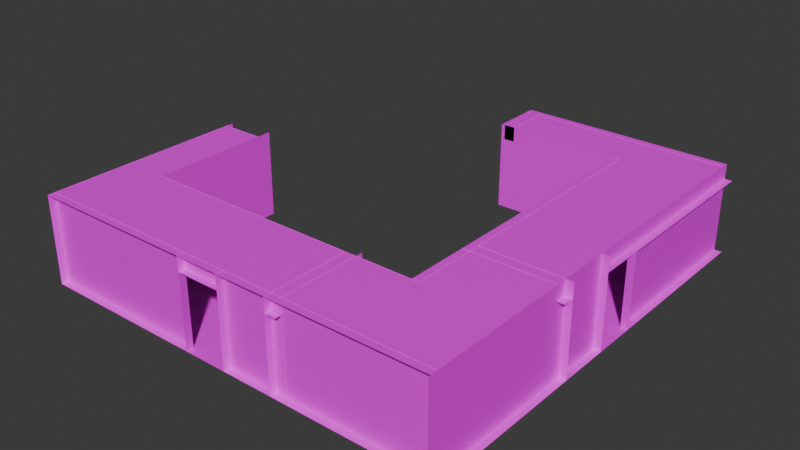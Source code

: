 # Source: lcz_lockroom3.blend  (saved by Blender 4.5.90; exported with 4.5.12 LTS)
import bpy
from mathutils import Matrix  # noqa: F401  (used for matrix-valued properties, if any)

bpy.ops.wm.read_factory_settings(use_empty=True)
scene = bpy.context.scene
scene.name = 'Scene'

# ---- images (referenced by path relative to the original .blend; pixels are not part of the script)
import os
ASSET_DIR = os.environ.get("B2B_ASSET_DIR", "")  # directory of the original .blend (textures are referenced by path, not embedded)
HERE = os.path.dirname(os.path.abspath(__file__))  # packed textures are extracted next to this script under _unpacked/

def load_image(name, relpath, width, height, colorspace="sRGB"):
    """Load a texture the original file referenced (path relative to the .blend, or extracted next to this script)."""
    p = next((c for c in (os.path.join(HERE, relpath), os.path.join(ASSET_DIR, relpath)) if relpath and os.path.exists(c)), "")
    if p:
        img = bpy.data.images.load(p, check_existing=True)
        img.name = name
    else:  # same state as the original file: an image datablock whose file is absent (Cycles renders it pink)
        img = bpy.data.images.new(name, width, height)
        img.source = "FILE"
        img.filepath = "//" + (relpath or name)
    img.colorspace_settings.name = colorspace
    return img
img_whitewall_jpg = load_image('whitewall.jpg', 'whitewall.jpg', 1024, 1024, 'sRGB')
img_lockroom3_lm2_png = load_image('lockroom3_lm2.png', 'lockroom3_lm2.png', 1024, 1024, 'Non-Color')
img_miscsigns_jpg = load_image('miscsigns.jpg', 'miscsigns.jpg', 1024, 1024, 'sRGB')
img_lockroom3_lm1_png = load_image('lockroom3_lm1.png', 'lockroom3_lm1.png', 1024, 1024, 'Non-Color')
img_concretefloor_jpg = load_image('concretefloor.jpg', 'concretefloor.jpg', 1024, 1024, 'sRGB')

# ---- materials (node trees are filled in below, after node groups)
mat_whitewall = bpy.data.materials.new('whitewall')
mat_miscsigns = bpy.data.materials.new('miscsigns')
mat_concretefloor = bpy.data.materials.new('concretefloor')

# ---- material node trees
mat_whitewall.use_nodes = True; mat_whitewall.node_tree.nodes.clear()
_N = mat_whitewall.node_tree.nodes; _L = mat_whitewall.node_tree.links
n0 = _N.new('ShaderNodeOutputMaterial'); n0.name = 'Material Output'; n0.location = (600, 0)
n1 = _N.new('ShaderNodeBsdfPrincipled'); n1.name = 'Principled BSDF'; n1.location = (350, 0)
n2 = _N.new('ShaderNodeTexImage'); n2.name = 'Image Texture'; n2.location = (-600, 100)
n2.image = img_whitewall_jpg
n3 = _N.new('ShaderNodeTexImage'); n3.name = 'Image Texture.001'; n3.location = (-600, 300)
n3.image = img_lockroom3_lm2_png
_L.new(n1.outputs[0], n0.inputs[0])
_L.new(n2.outputs[0], n1.inputs[0])
n0.is_active_output = True
mat_miscsigns.use_nodes = True; mat_miscsigns.node_tree.nodes.clear()
_N = mat_miscsigns.node_tree.nodes; _L = mat_miscsigns.node_tree.links
n0 = _N.new('ShaderNodeOutputMaterial'); n0.name = 'Material Output'; n0.location = (600, 0)
n1 = _N.new('ShaderNodeBsdfPrincipled'); n1.name = 'Principled BSDF'; n1.location = (350, 0)
n2 = _N.new('ShaderNodeTexImage'); n2.name = 'Image Texture'; n2.location = (-600, 100)
n2.image = img_miscsigns_jpg
n3 = _N.new('ShaderNodeTexImage'); n3.name = 'Image Texture.001'; n3.location = (-600, 300)
n3.image = img_lockroom3_lm1_png
_L.new(n1.outputs[0], n0.inputs[0])
_L.new(n2.outputs[0], n1.inputs[0])
n0.is_active_output = True
mat_concretefloor.use_nodes = True; mat_concretefloor.node_tree.nodes.clear()
_N = mat_concretefloor.node_tree.nodes; _L = mat_concretefloor.node_tree.links
n0 = _N.new('ShaderNodeOutputMaterial'); n0.name = 'Material Output'; n0.location = (600, 0)
n1 = _N.new('ShaderNodeBsdfPrincipled'); n1.name = 'Principled BSDF'; n1.location = (350, 0)
n2 = _N.new('ShaderNodeTexImage'); n2.name = 'Image Texture'; n2.location = (-600, 100)
n2.image = img_concretefloor_jpg
n3 = _N.new('ShaderNodeTexImage'); n3.name = 'Image Texture.001'; n3.location = (-600, 300)
n3.image = img_lockroom3_lm2_png
_L.new(n1.outputs[0], n0.inputs[0])
_L.new(n2.outputs[0], n1.inputs[0])
n0.is_active_output = True

# ---- world
world_world = bpy.data.worlds.new('World'); scene.world = world_world
world_world.use_nodes = True; world_world.node_tree.nodes.clear()
_N = world_world.node_tree.nodes; _L = world_world.node_tree.links
n0 = _N.new('ShaderNodeOutputWorld'); n0.name = 'World Output'; n0.location = (300, 300)
n1 = _N.new('ShaderNodeBackground'); n1.name = 'Background'; n1.location = (10, 300)
n1.inputs[0].default_value = (0.05088, 0.05088, 0.05088, 1.0)
_L.new(n1.outputs[0], n0.inputs[0])
n0.is_active_output = True
world_world.color = (0.05088, 0.05088, 0.05088)
world_world.sun_shadow_jitter_overblur = 0.0

# ---- meshes
me_whitewall_0 = bpy.data.meshes.new('whitewall_0')
me_whitewall_0.from_pydata([(1.192e-07, -5.681, 0.8), (-1.2, -5.881, 0.8), (1.192e-07, -5.881, 0.8), (1.192e-07, -5.681, 1.2), (-1.2, -5.681, 0.8), (-1.2, -5.881, -1.2), (-1.2, -5.881, 1.2), (-1.2, -5.681, -1.2), (-1.2, -5.681, 1.2), (-5.8, -5.681, 1.2), (-5.8, -5.681, -1.2), (5.6, 5.919, -1.2), (5.6, 1.119, -1.2), (5.6, 1.119, 0.8), (5.8, 1.119, 0.8), (5.8, 1.119, -1.2), (5.6, 5.719, 1.2), (5.6, 5.719, -1.2), (-0.2, 5.719, -1.2), (-0.2, 5.719, 1.2), (-5.8, -5.881, -1.2), (-5.8, -5.881, 1.2), (-5.8, -0.08125, 1.2), (-5.8, -0.08125, -1.2), (5.6, 5.919, 1.2), (5.6, 5.919, 0.8), (5.6, -0.08125, 0.8), (5.8, -0.08125, 0.8), (5.8, 5.919, 0.8), (-4.6, -3.481, -1.2), (-4.6, 0.1187, -1.2), (-4.6, 0.1187, 1.2), (-4.6, -3.481, 1.2), (3.4, -3.481, 1.2), (3.4, -3.481, -1.2), (-0.1, 4.519, 1.2), (-0.1, 5.719, 1.2), (0.2, 5.719, 0.8), (-0.1, 5.719, 0.8), (-0.1, 4.519, 0.8), (0.2, 4.519, 1.2), (0.2, 5.719, 1.2), (0.2, 4.519, 0.8), (-4.6, -0.2812, 0.8), (-4.6, 0.01875, 0.8), (-5.8, 0.01875, 0.8), (-5.8, -0.2812, 0.8), (-5.8, -0.2812, 1.2), (-4.6, -0.2812, 1.2), (1.192e-07, -5.881, 1.2), (1.192e-07, -5.881, -1.2), (5.588, -5.681, -1.2), (5.588, -5.681, 1.2), (1.192e-07, -5.681, -1.2), (5.8, -0.08125, -1.2), (5.8, -0.08125, 1.2), (5.6, -0.08125, 1.2), (5.6, -5.919, 1.2), (5.6, -5.919, -1.2), (5.6, -0.08125, -1.2), (5.8, -1.481, 1.2), (3.4, -1.481, 1.2), (3.4, -1.481, 0.8), (3.4, -1.781, 0.8), (5.8, -1.781, 0.8), (5.8, -1.481, 0.8), (5.097, -1.481, -1.2), (5.8, -1.481, -1.2), (5.097, -1.481, 0.8), (5.097, -1.781, 0.8), (3.4, -1.481, -1.2), (3.897, -1.781, -1.2), (3.194, -1.781, 1.2), (5.594, -1.781, 1.2), (5.594, -1.481, 0.8), (3.194, -1.481, 0.8), (3.194, -1.781, -1.2), (3.194, -1.781, 0.8), (3.897, -1.781, 0.8), (3.897, -1.481, 0.8), (3.897, -1.481, -1.2), (5.594, -1.781, 0.8), (5.594, -1.781, -1.2), (5.097, -1.781, -1.2), (1.4, -3.481, 1.2), (1.4, -5.881, 1.2), (1.7, -5.881, 0.8), (1.7, -3.481, 0.8), (1.4, -3.481, -1.2), (1.4, -3.481, 0.8), (1.4, -3.984, 0.8), (1.4, -3.984, -1.2), (1.4, -5.881, 0.8), (1.4, -5.881, -1.2), (1.7, -5.688, 1.2), (1.7, -3.288, 1.2), (1.7, -5.688, 0.8), (1.4, -3.288, 0.8), (1.4, -5.688, 0.8), (1.7, -5.688, -1.2), (1.7, -5.184, -1.2), (1.7, -5.184, 0.8), (1.4, -5.184, 0.8), (1.4, -5.184, -1.2), (1.7, -3.984, 0.8), (1.7, -3.288, 0.8), (1.7, -3.288, -1.2), (1.7, -3.984, -1.2), (3.4, 4.519, 1.2), (-0.2, 4.519, 1.2), (-0.2, 4.519, -1.2), (3.4, 4.519, -1.2)], [], [(65, 64, 63, 62), (29, 34, 33, 32), (103, 102, 101, 100), (13, 25, 11, 12), (23, 22, 21, 20), (103, 93, 92, 102), (79, 80, 70, 62), (35, 40, 41, 36), (0, 2, 1, 4), (19, 18, 17, 16), (35, 39, 42, 40), (38, 39, 35, 36), (110, 109, 108, 111), (80, 79, 78, 71), (91, 90, 89, 88), (25, 26, 56, 24), (42, 39, 38, 37), (7, 8, 6, 5), (78, 77, 76, 71), (77, 75, 74, 81), (42, 37, 41, 40), (107, 106, 105, 104), (28, 27, 26, 25), (50, 49, 3, 53), (46, 43, 48, 47), (53, 3, 52, 51), (65, 62, 61, 60), (59, 58, 57, 56), (10, 9, 8, 7), (46, 45, 44, 43), (96, 98, 97, 105), (83, 69, 68, 66), (59, 56, 55, 54), (38, 36, 41, 37), (68, 65, 67, 66), (15, 14, 13, 12), (85, 84, 89, 92), (107, 104, 90, 91), (100, 101, 96, 99), (77, 81, 73, 72), (95, 94, 96, 105), (87, 86, 92, 89), (4, 8, 3, 0), (34, 111, 108, 33), (69, 83, 82, 81), (31, 30, 29, 32)])
_uv = me_whitewall_0.uv_layers.new(name='DiffuseUVMap')
_uv.uv.foreach_set('vector', [2.817, 0.06745, 2.817, -0.06459, 1.761, -0.06459, 1.761, 0.06745, -1.761, 0.9477, 1.761, 0.9477, 1.761, 2.004, -1.761, 2.004, 0.8803, 0.9477, 0.8803, 1.828, 1.012, 1.828, 1.012, 0.9477, 0.2641, 1.828, 2.377, 1.828, 2.377, 0.9477, 0.2641, 0.9477, -0.2641, 0.9477, -0.2641, 2.004, -2.817, 2.004, -2.817, 0.9477, -2.51, 0.9477, -2.817, 0.9477, -2.817, 1.828, -2.51, 1.828, 1.979, 1.828, 1.979, 0.9477, 1.761, 0.9477, 1.761, 1.828, 0.2201, 2.708, 0.3521, 2.708, 0.3521, 3.236, 0.2201, 3.236, 0.2641, -1.781, 0.2641, -1.869, -0.2641, -1.869, -0.2641, -1.781, 0.1761, 2.004, 0.1761, 0.9477, 2.729, 0.9477, 2.729, 2.004, 0.2201, 2.004, 0.2201, 1.828, 0.3521, 1.828, 0.3521, 2.004, 2.289, 1.828, 1.761, 1.828, 1.761, 2.004, 2.289, 2.004, 0.08803, 0.9477, 0.08803, 2.004, 1.673, 2.004, 1.673, 0.9477, -0.8803, 0.9477, -0.8803, 1.828, -1.012, 1.828, -1.012, 0.9477, -1.982, 0.9477, -1.982, 1.828, -1.761, 1.828, -1.761, 0.9477, 2.377, 1.828, -0.2641, 1.828, -0.2641, 2.004, 2.377, 2.004, 0.3521, 2.4, 0.2201, 2.4, 0.2201, 2.928, 0.3521, 2.928, -2.729, 0.9477, -2.729, 2.004, -2.817, 2.004, -2.817, 0.9477, 1.979, 1.828, 1.67, 1.828, 1.67, 0.9477, 1.979, 0.9477, 1.67, -0.06459, 1.67, 0.06745, 2.726, 0.06745, 2.726, -0.06459, 1.761, 1.828, 2.289, 1.828, 2.289, 2.004, 1.761, 2.004, -1.982, 0.9477, -1.675, 0.9477, -1.675, 1.828, -1.982, 1.828, 2.817, 3.324, 2.817, 0.6836, 2.729, 0.6836, 2.729, 3.324, -2.817, 0.9477, -2.817, 2.004, -2.729, 2.004, -2.729, 0.9477, -2.289, 1.828, -1.761, 1.828, -1.761, 2.004, -2.289, 2.004, 0.2641, 0.9477, 0.2641, 2.004, 2.723, 2.004, 2.723, 0.9477, 2.817, 1.828, 1.761, 1.828, 1.761, 2.004, 2.817, 2.004, -0.2641, 0.9477, -2.833, 0.9477, -2.833, 2.004, -0.2641, 2.004, -2.289, 0.9477, -2.289, 2.004, -0.2641, 2.004, -0.2641, 0.9477, -2.289, 0.5956, -2.289, 0.7277, -1.761, 0.7277, -1.761, 0.5956, 1.012, -1.784, 0.8803, -1.784, 0.8803, -0.7276, 1.012, -0.7276, -1.012, 0.9477, -1.012, 1.828, -0.8803, 1.828, -0.8803, 0.9477, 2.729, 0.9477, 2.729, 2.004, 2.817, 2.004, 2.817, 0.9477, 0.2201, 1.828, 0.2201, 2.004, 0.3521, 2.004, 0.3521, 1.828, 2.507, 1.828, 2.817, 1.828, 2.817, 0.9477, 2.507, 0.9477, 2.817, 0.9477, 2.817, 1.828, 2.729, 1.828, 2.729, 0.9477, -2.817, 2.004, -1.761, 2.004, -1.761, 1.828, -2.817, 1.828, 1.012, 0.9477, 1.012, 1.828, 0.8803, 1.828, 0.8803, 0.9477, -2.51, 0.9477, -2.51, 1.828, -2.732, 1.828, -2.732, 0.9477, 1.67, 1.828, 2.726, 1.828, 2.726, 2.004, 1.67, 2.004, -1.675, 2.004, -2.732, 2.004, -2.732, 1.828, -1.675, 1.828, -1.761, -0.06459, -2.817, -0.06459, -2.817, 0.06745, -1.761, 0.06745, -0.2641, 1.828, -0.2641, 2.004, 0.2641, 2.004, 0.2641, 1.828, -1.761, 0.9477, 1.761, 0.9477, 1.761, 2.004, -1.761, 2.004, 2.507, 1.828, 2.507, 0.9477, 2.726, 0.9477, 2.726, 1.828, -0.1761, 2.004, -0.1761, 0.9477, -1.761, 0.9477, -1.761, 2.004])
_ca = me_whitewall_0.color_attributes.new('LightmapColor', 'FLOAT_COLOR', 'POINT')
_ca.data.foreach_set('color', [1.0, 1.0, 1.0, 1.0, 1.0, 1.0, 1.0, 1.0, 1.0, 1.0, 1.0, 1.0, 1.0, 1.0, 1.0, 1.0, 1.0, 1.0, 1.0, 1.0, 1.0, 1.0, 1.0, 1.0, 1.0, 1.0, 1.0, 1.0, 1.0, 1.0, 1.0, 1.0, 1.0, 1.0, 1.0, 1.0, 1.0, 1.0, 1.0, 1.0, 1.0, 1.0, 1.0, 1.0, 1.0, 1.0, 1.0, 1.0, 1.0, 1.0, 1.0, 1.0, 1.0, 1.0, 1.0, 1.0, 1.0, 1.0, 1.0, 1.0, 1.0, 1.0, 1.0, 1.0, 1.0, 1.0, 1.0, 1.0, 1.0, 1.0, 1.0, 1.0, 1.0, 1.0, 1.0, 1.0, 1.0, 1.0, 1.0, 1.0, 1.0, 1.0, 1.0, 1.0, 1.0, 1.0, 1.0, 1.0, 1.0, 1.0, 1.0, 1.0, 1.0, 1.0, 1.0, 1.0, 1.0, 1.0, 1.0, 1.0, 1.0, 1.0, 1.0, 1.0, 1.0, 1.0, 1.0, 1.0, 1.0, 1.0, 1.0, 1.0, 1.0, 1.0, 1.0, 1.0, 1.0, 1.0, 1.0, 1.0, 1.0, 1.0, 1.0, 1.0, 1.0, 1.0, 1.0, 1.0, 1.0, 1.0, 1.0, 1.0, 1.0, 1.0, 1.0, 1.0, 1.0, 1.0, 1.0, 1.0, 1.0, 1.0, 1.0, 1.0, 1.0, 1.0, 1.0, 1.0, 1.0, 1.0, 1.0, 1.0, 1.0, 1.0, 1.0, 1.0, 1.0, 1.0, 1.0, 1.0, 1.0, 1.0, 1.0, 1.0, 1.0, 1.0, 1.0, 1.0, 1.0, 1.0, 1.0, 1.0, 1.0, 1.0, 1.0, 1.0, 1.0, 1.0, 1.0, 1.0, 1.0, 1.0, 1.0, 1.0, 1.0, 1.0, 1.0, 1.0, 1.0, 1.0, 1.0, 1.0, 1.0, 1.0, 1.0, 1.0, 1.0, 1.0, 1.0, 1.0, 1.0, 1.0, 1.0, 1.0, 1.0, 1.0, 1.0, 1.0, 1.0, 1.0, 1.0, 1.0, 1.0, 1.0, 1.0, 1.0, 1.0, 1.0, 1.0, 1.0, 1.0, 1.0, 1.0, 1.0, 1.0, 1.0, 1.0, 1.0, 1.0, 1.0, 1.0, 1.0, 1.0, 1.0, 1.0, 1.0, 1.0, 1.0, 1.0, 1.0, 1.0, 1.0, 1.0, 1.0, 1.0, 1.0, 1.0, 1.0, 1.0, 1.0, 1.0, 1.0, 1.0, 1.0, 1.0, 1.0, 1.0, 1.0, 1.0, 1.0, 1.0, 1.0, 1.0, 1.0, 1.0, 1.0, 1.0, 1.0, 1.0, 1.0, 1.0, 1.0, 1.0, 1.0, 1.0, 1.0, 1.0, 1.0, 1.0, 1.0, 1.0, 1.0, 1.0, 1.0, 1.0, 1.0, 1.0, 1.0, 1.0, 1.0, 1.0, 1.0, 1.0, 1.0, 1.0, 1.0, 1.0, 1.0, 1.0, 1.0, 1.0, 1.0, 1.0, 1.0, 1.0, 1.0, 1.0, 1.0, 1.0, 1.0, 1.0, 1.0, 1.0, 1.0, 1.0, 1.0, 1.0, 1.0, 1.0, 1.0, 1.0, 1.0, 1.0, 1.0, 1.0, 1.0, 1.0, 1.0, 1.0, 1.0, 1.0, 1.0, 1.0, 1.0, 1.0, 1.0, 1.0, 1.0, 1.0, 1.0, 1.0, 1.0, 1.0, 1.0, 1.0, 1.0, 1.0, 1.0, 1.0, 1.0, 1.0, 1.0, 1.0, 1.0, 1.0, 1.0, 1.0, 1.0, 1.0, 1.0, 1.0, 1.0, 1.0, 1.0, 1.0, 1.0, 1.0, 1.0, 1.0, 1.0, 1.0, 1.0, 1.0, 1.0, 1.0, 1.0, 1.0, 1.0, 1.0, 1.0, 1.0, 1.0, 1.0, 1.0, 1.0, 1.0, 1.0, 1.0, 1.0, 1.0, 1.0, 1.0, 1.0, 1.0, 1.0, 1.0, 1.0, 1.0, 1.0, 1.0, 1.0, 1.0, 1.0, 1.0, 1.0, 1.0, 1.0, 1.0, 1.0, 1.0, 1.0, 1.0, 1.0, 1.0, 1.0, 1.0, 1.0, 1.0, 1.0, 1.0, 1.0, 1.0, 1.0, 1.0, 1.0, 1.0, 1.0, 1.0, 1.0, 1.0, 1.0, 1.0, 1.0, 1.0, 1.0, 1.0, 1.0, 1.0, 1.0, 1.0, 1.0, 1.0, 1.0, 1.0, 1.0, 1.0, 1.0, 1.0])
me_whitewall_0.materials.append(mat_whitewall)
me_whitewall_0.update()
me_miscsigns_1 = bpy.data.meshes.new('miscsigns_1')
me_miscsigns_1.from_pydata([(2.994, 2.606, 0.175), (3.006, 3.006, -0.175), (2.994, 3.006, -0.175), (2.994, 2.606, -0.175), (3.006, 2.606, -0.175), (3.006, 3.006, 0.175), (3.006, 2.606, 0.175), (2.994, 3.006, 0.175), (-3.006, -3.006, -0.175), (-2.606, -2.994, -0.175), (-2.606, -2.994, 0.175), (-2.606, -3.006, 0.175), (-3.006, -3.006, 0.175), (-3.006, -2.994, 0.175), (-3.006, -2.994, -0.175), (-2.606, -3.006, -0.175)], [], [(2, 7, 5, 1), (4, 3, 2, 1), (0, 6, 5, 7), (2, 3, 0, 7), (9, 10, 11, 15), (9, 14, 13, 10), (0, 3, 4, 6), (4, 1, 5, 6), (13, 14, 8, 12), (8, 14, 9, 15), (13, 12, 11, 10), (8, 15, 11, 12)])
_uv = me_miscsigns_1.uv_layers.new(name='DiffuseUVMap')
_uv.uv.foreach_set('vector', [4.001, 2.172, 4.001, 2.484, 4.012, 2.484, 4.012, 2.172, 4.397, 2.35, 4.386, 2.35, 4.386, 2.708, 4.397, 2.708, 4.163, 2.306, 4.174, 2.306, 4.174, 2.663, 4.163, 2.663, 2.377, 2.172, 2.02, 2.172, 2.02, 2.484, 2.377, 2.484, -3.142, 2.172, -3.142, 2.484, -3.153, 2.484, -3.153, 2.172, 2.377, 2.172, 2.02, 2.172, 2.02, 2.484, 2.377, 2.484, 4.381, 2.484, 4.381, 2.172, 4.392, 2.172, 4.392, 2.484, 2.02, 2.172, 2.377, 2.172, 2.377, 2.484, 2.02, 2.484, -2.762, 2.484, -2.762, 2.172, -2.773, 2.172, -2.773, 2.484, -0.971, 0.5536, -0.971, 0.5647, -0.6138, 0.5647, -0.6138, 0.5536, -1.194, 0.5201, -1.194, 0.5089, -0.8371, 0.5089, -0.8371, 0.5201, 2.02, 2.172, 2.377, 2.172, 2.377, 2.484, 2.02, 2.484])
_ca = me_miscsigns_1.color_attributes.new('LightmapColor', 'FLOAT_COLOR', 'POINT')
_ca.data.foreach_set('color', [1.0, 1.0, 1.0, 1.0, 1.0, 1.0, 1.0, 1.0, 1.0, 1.0, 1.0, 1.0, 1.0, 1.0, 1.0, 1.0, 1.0, 1.0, 1.0, 1.0, 1.0, 1.0, 1.0, 1.0, 1.0, 1.0, 1.0, 1.0, 1.0, 1.0, 1.0, 1.0, 1.0, 1.0, 1.0, 1.0, 1.0, 1.0, 1.0, 1.0, 1.0, 1.0, 1.0, 1.0, 1.0, 1.0, 1.0, 1.0, 1.0, 1.0, 1.0, 1.0, 1.0, 1.0, 1.0, 1.0, 1.0, 1.0, 1.0, 1.0, 1.0, 1.0, 1.0, 1.0])
me_miscsigns_1.materials.append(mat_miscsigns)
me_miscsigns_1.update()
me_concretefloor_2 = bpy.data.meshes.new('concretefloor_2')
me_concretefloor_2.from_pydata([(3.4, -3.5, -1.197), (3.4, -5.9, -1.197), (-5.8, -5.9, -1.197), (-5.8, -3.5, -1.197), (5.8, 5.9, -1.197), (5.8, -5.9, -1.197), (3.2, -5.9, 1.197), (3.2, -3.5, 1.197), (-5.8, -5.9, 1.197), (5.6, -5.9, 1.197), (5.6, 5.9, 1.197), (-4.6, -3.5, 1.197), (-4.6, -0.3, 1.197), (-5.8, -0.3, 1.197), (-5.8, -3.5, 1.197), (-4.6, 0.1, -1.197), (-4.6, -3.5, -1.197), (-5.8, 0.1, -1.197), (3.4, 5.9, -1.197), (3.4, 4.5, -1.197), (-0.2, 4.5, -1.197), (-0.2, 5.9, -1.197), (-0.2, 5.9, 1.197), (-0.2, 4.5, 1.197), (3.2, 4.5, 1.197), (3.2, 5.9, 1.197)], [], [(18, 1, 5, 4), (14, 13, 12, 11), (10, 9, 6, 25), (21, 20, 19, 18), (3, 2, 1, 0), (25, 24, 23, 22), (8, 14, 7, 6), (17, 3, 16, 15)])
_uv = me_concretefloor_2.uv_layers.new(name='DiffuseUVMap')
_uv.uv.foreach_set('vector', [2.5, 4.375, 2.5, -3.0, 4.0, -3.0, 4.0, 4.375, -3.375, -1.5, -3.375, -3.5, -2.625, -3.5, -2.625, -1.5, 2.5, 4.375, 2.5, -3.0, 4.0, -3.0, 4.0, 4.375, 1.75, 4.375, 1.75, 3.5, 4.0, 3.5, 4.0, 4.375, -3.25, -1.5, -3.25, -3.0, 2.5, -3.0, 2.5, -1.5, 2.5, 4.375, 2.5, 3.5, 4.625, 3.5, 4.625, 4.375, -3.375, -1.5, -3.375, -3.0, 2.25, -3.0, 2.25, -1.5, -3.25, -0.75, -3.25, -3.0, -2.5, -3.0, -2.5, -0.75])
_ca = me_concretefloor_2.color_attributes.new('LightmapColor', 'FLOAT_COLOR', 'POINT')
_ca.data.foreach_set('color', [1.0, 1.0, 1.0, 1.0, 1.0, 1.0, 1.0, 1.0, 1.0, 1.0, 1.0, 1.0, 1.0, 1.0, 1.0, 1.0, 1.0, 1.0, 1.0, 1.0, 1.0, 1.0, 1.0, 1.0, 1.0, 1.0, 1.0, 1.0, 1.0, 1.0, 1.0, 1.0, 1.0, 1.0, 1.0, 1.0, 1.0, 1.0, 1.0, 1.0, 1.0, 1.0, 1.0, 1.0, 1.0, 1.0, 1.0, 1.0, 1.0, 1.0, 1.0, 1.0, 1.0, 1.0, 1.0, 1.0, 1.0, 1.0, 1.0, 1.0, 1.0, 1.0, 1.0, 1.0, 1.0, 1.0, 1.0, 1.0, 1.0, 1.0, 1.0, 1.0, 1.0, 1.0, 1.0, 1.0, 1.0, 1.0, 1.0, 1.0, 1.0, 1.0, 1.0, 1.0, 1.0, 1.0, 1.0, 1.0, 1.0, 1.0, 1.0, 1.0, 1.0, 1.0, 1.0, 1.0, 1.0, 1.0, 1.0, 1.0, 1.0, 1.0, 1.0, 1.0])
me_concretefloor_2.materials.append(mat_concretefloor)
me_concretefloor_2.update()

# ---- objects
ob_whitewall = bpy.data.objects.new('whitewall', me_whitewall_0)
ob_miscsigns = bpy.data.objects.new('miscsigns', me_miscsigns_1)
ob_concretefloor = bpy.data.objects.new('concretefloor', me_concretefloor_2)

# ---- transforms, parenting, visibility, modifiers, constraints
ob_whitewall.location = (-1.924, 1.976, -0.1984)
ob_miscsigns.location = (-1.518, 1.489, 0.2266)
ob_concretefloor.location = (-1.924, 1.995, -0.2015)

# ---- collection membership
scene.collection.objects.link(ob_whitewall)
scene.collection.objects.link(ob_miscsigns)
scene.collection.objects.link(ob_concretefloor)

# ---- scene / render settings (as saved in the file)
scene.frame_start = 1; scene.frame_end = 250; scene.frame_set(1)
scene.render.engine = 'BLENDER_EEVEE_NEXT'
bpy.context.view_layer.update()

# ---- added for rendering (the .blend has no active camera and no usable light): camera, sun
cam_auto = bpy.data.cameras.new('AutoCamera')
cam_auto.lens = 50.0
cam_auto.sensor_width = 36.0
cam_auto.clip_end = 1000.0
ob_auto_camera = bpy.data.objects.new('AutoCamera', cam_auto)
scene.collection.objects.link(ob_auto_camera)
ob_auto_camera.location = (13.5703, -16.6171, 12.1971)
ob_auto_camera.rotation_euler = (1.09748, -7.21219e-08, 0.694738)
scene.camera = ob_auto_camera
light_auto_sun = bpy.data.lights.new('AutoSun', 'SUN')
light_auto_sun.energy = 3.0
light_auto_sun.angle = 0.0523599
ob_auto_sun = bpy.data.objects.new('AutoSun', light_auto_sun)
scene.collection.objects.link(ob_auto_sun)
ob_auto_sun.rotation_euler = (0.872665, 0.174533, 0.523599)
bpy.context.view_layer.update()
